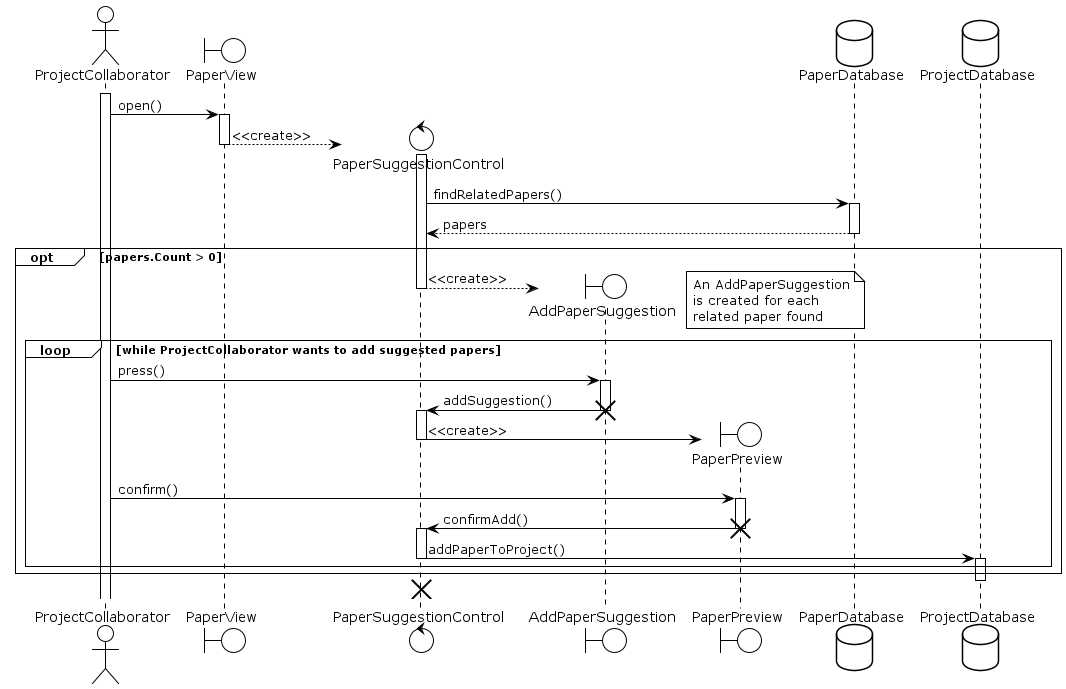

The diagram above was rendered by PlantUML. Its source (embedded in the PNG):
@startuml AddSuggestedPaper
!theme plain
actor ProjectCollaborator as pc
boundary PaperView as pv
control PaperSuggestionControl as psc
boundary AddPaperSuggestion as aps
boundary PaperPreview as pp
database PaperDatabase as pd
database ProjectDatabase as pd2

activate pc

pc -> pv : open()
activate pv

create psc
pv --> psc : <<create>>
activate psc
deactivate pv

psc -> pd : findRelatedPapers()
activate pd
pd --> psc : papers
deactivate pd

opt papers.Count > 0

	create aps
	psc --> aps : <<create>>
	deactivate psc
	
	note right
	An AddPaperSuggestion
	is created for each
	related paper found
	end note

	loop while ProjectCollaborator wants to add suggested papers

		pc -> aps : press()
		activate aps

		aps -> psc : addSuggestion()
		destroy aps
		activate psc

		create pp
		psc -> pp : <<create>>
		deactivate psc

		pc -> pp : confirm()
		activate pp

		pp -> psc : confirmAdd()
		destroy pp
		activate psc

		psc -> pd2 : addPaperToProject()
		deactivate psc
		activate pd2

	end
end
deactivate pd2

destroy psc
@enduml